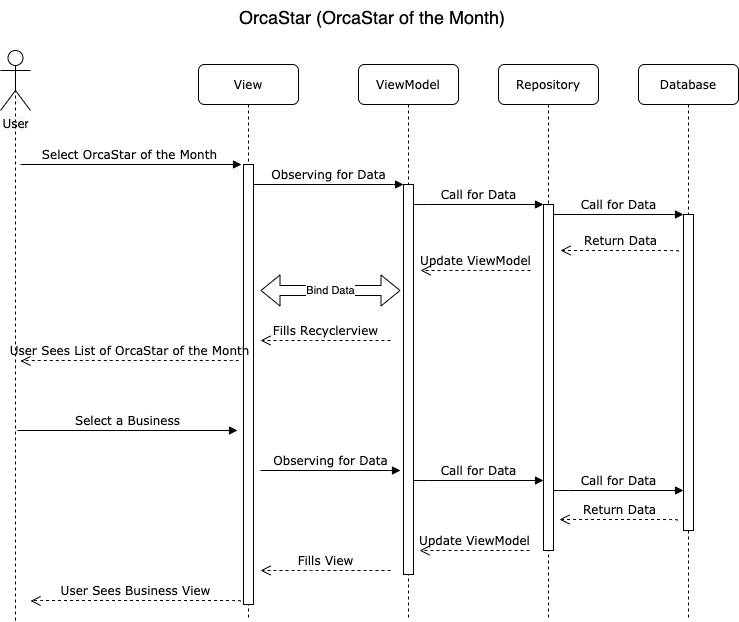

The diagram above was exported from draw.io. Its source (the exported page's mxGraphModel, read from the mxfile embedded in the PNG):
<mxGraphModel dx="1346" dy="624" grid="1" gridSize="10" guides="1" tooltips="1" connect="1" arrows="1" fold="1" page="1" pageScale="1" pageWidth="1100" pageHeight="850" background="#ffffff" math="0" shadow="0">
  <root>
    <mxCell id="0" />
    <mxCell id="1" parent="0" />
    <mxCell id="7baba1c4bc27f4b0-2" value="View" style="shape=umlLifeline;perimeter=lifelinePerimeter;whiteSpace=wrap;html=1;container=1;collapsible=0;recursiveResize=0;outlineConnect=0;rounded=1;shadow=0;comic=0;labelBackgroundColor=none;strokeWidth=1;fontFamily=Verdana;fontSize=12;align=center;" parent="1" vertex="1">
      <mxGeometry x="379" y="84" width="100" height="556" as="geometry" />
    </mxCell>
    <mxCell id="7baba1c4bc27f4b0-10" value="" style="html=1;points=[];perimeter=orthogonalPerimeter;rounded=0;shadow=0;comic=0;labelBackgroundColor=none;strokeWidth=1;fontFamily=Verdana;fontSize=12;align=center;" parent="7baba1c4bc27f4b0-2" vertex="1">
      <mxGeometry x="45" y="100" width="10" height="440" as="geometry" />
    </mxCell>
    <mxCell id="7baba1c4bc27f4b0-3" value="ViewModel" style="shape=umlLifeline;perimeter=lifelinePerimeter;whiteSpace=wrap;html=1;container=1;collapsible=0;recursiveResize=0;outlineConnect=0;rounded=1;shadow=0;comic=0;labelBackgroundColor=none;strokeWidth=1;fontFamily=Verdana;fontSize=12;align=center;" parent="1" vertex="1">
      <mxGeometry x="539" y="84" width="100" height="556" as="geometry" />
    </mxCell>
    <mxCell id="7baba1c4bc27f4b0-13" value="" style="html=1;points=[];perimeter=orthogonalPerimeter;rounded=0;shadow=0;comic=0;labelBackgroundColor=none;strokeWidth=1;fontFamily=Verdana;fontSize=12;align=center;" parent="7baba1c4bc27f4b0-3" vertex="1">
      <mxGeometry x="45" y="120" width="10" height="390" as="geometry" />
    </mxCell>
    <mxCell id="7baba1c4bc27f4b0-4" value="Repository" style="shape=umlLifeline;perimeter=lifelinePerimeter;whiteSpace=wrap;html=1;container=1;collapsible=0;recursiveResize=0;outlineConnect=0;rounded=1;shadow=0;comic=0;labelBackgroundColor=none;strokeWidth=1;fontFamily=Verdana;fontSize=12;align=center;" parent="1" vertex="1">
      <mxGeometry x="679" y="84" width="100" height="556" as="geometry" />
    </mxCell>
    <mxCell id="7baba1c4bc27f4b0-5" value="Database" style="shape=umlLifeline;perimeter=lifelinePerimeter;whiteSpace=wrap;html=1;container=1;collapsible=0;recursiveResize=0;outlineConnect=0;rounded=1;shadow=0;comic=0;labelBackgroundColor=none;strokeWidth=1;fontFamily=Verdana;fontSize=12;align=center;" parent="1" vertex="1">
      <mxGeometry x="819" y="84" width="100" height="556" as="geometry" />
    </mxCell>
    <mxCell id="7baba1c4bc27f4b0-16" value="" style="html=1;points=[];perimeter=orthogonalPerimeter;rounded=0;shadow=0;comic=0;labelBackgroundColor=none;strokeWidth=1;fontFamily=Verdana;fontSize=12;align=center;" parent="1" vertex="1">
      <mxGeometry x="724" y="224" width="10" height="346" as="geometry" />
    </mxCell>
    <mxCell id="7baba1c4bc27f4b0-17" value="Call for Data" style="html=1;verticalAlign=bottom;endArrow=block;labelBackgroundColor=none;fontFamily=Verdana;fontSize=12;edgeStyle=elbowEdgeStyle;elbow=vertical;" parent="1" source="7baba1c4bc27f4b0-13" target="7baba1c4bc27f4b0-16" edge="1">
      <mxGeometry relative="1" as="geometry">
        <mxPoint x="649" y="224" as="sourcePoint" />
        <Array as="points">
          <mxPoint x="599" y="224" />
        </Array>
      </mxGeometry>
    </mxCell>
    <mxCell id="7baba1c4bc27f4b0-19" value="" style="html=1;points=[];perimeter=orthogonalPerimeter;rounded=0;shadow=0;comic=0;labelBackgroundColor=none;strokeWidth=1;fontFamily=Verdana;fontSize=12;align=center;" parent="1" vertex="1">
      <mxGeometry x="864" y="234" width="10" height="316" as="geometry" />
    </mxCell>
    <mxCell id="7baba1c4bc27f4b0-20" value="Call for Data" style="html=1;verticalAlign=bottom;endArrow=block;entryX=0;entryY=0;labelBackgroundColor=none;fontFamily=Verdana;fontSize=12;edgeStyle=elbowEdgeStyle;elbow=vertical;" parent="1" source="7baba1c4bc27f4b0-16" target="7baba1c4bc27f4b0-19" edge="1">
      <mxGeometry relative="1" as="geometry">
        <mxPoint x="789" y="234" as="sourcePoint" />
      </mxGeometry>
    </mxCell>
    <mxCell id="7baba1c4bc27f4b0-21" value="Return Data" style="html=1;verticalAlign=bottom;endArrow=open;dashed=1;endSize=8;labelBackgroundColor=none;fontFamily=Verdana;fontSize=12;edgeStyle=elbowEdgeStyle;elbow=vertical;exitX=-0.5;exitY=0.954;exitDx=0;exitDy=0;exitPerimeter=0;" parent="1" edge="1">
      <mxGeometry relative="1" as="geometry">
        <mxPoint x="741" y="270" as="targetPoint" />
        <Array as="points">
          <mxPoint x="831" y="270" />
          <mxPoint x="821" y="220" />
          <mxPoint x="841" y="200" />
          <mxPoint x="821" y="140" />
          <mxPoint x="801" y="130" />
          <mxPoint x="791" y="120" />
          <mxPoint x="809" y="114" />
          <mxPoint x="839" y="114" />
        </Array>
        <mxPoint x="859" y="270.9839999999999" as="sourcePoint" />
      </mxGeometry>
    </mxCell>
    <mxCell id="7baba1c4bc27f4b0-11" value="Select OrcaStar of the Month&amp;nbsp;" style="html=1;verticalAlign=bottom;endArrow=block;entryX=0;entryY=0;labelBackgroundColor=none;fontFamily=Verdana;fontSize=12;edgeStyle=elbowEdgeStyle;elbow=vertical;" parent="1" edge="1">
      <mxGeometry relative="1" as="geometry">
        <mxPoint x="201" y="184" as="sourcePoint" />
        <mxPoint x="422" y="184" as="targetPoint" />
      </mxGeometry>
    </mxCell>
    <mxCell id="7baba1c4bc27f4b0-14" value="Observing for Data" style="html=1;verticalAlign=bottom;endArrow=block;entryX=0;entryY=0;labelBackgroundColor=none;fontFamily=Verdana;fontSize=12;edgeStyle=elbowEdgeStyle;elbow=vertical;" parent="1" source="7baba1c4bc27f4b0-10" target="7baba1c4bc27f4b0-13" edge="1">
      <mxGeometry relative="1" as="geometry">
        <mxPoint x="509" y="204" as="sourcePoint" />
      </mxGeometry>
    </mxCell>
    <mxCell id="FnB_KI0S2m8v2EK8f5dr-8" value="Update ViewModel" style="html=1;verticalAlign=bottom;endArrow=open;dashed=1;endSize=8;labelBackgroundColor=none;fontFamily=Verdana;fontSize=12;edgeStyle=elbowEdgeStyle;elbow=vertical;" parent="1" edge="1">
      <mxGeometry relative="1" as="geometry">
        <mxPoint x="601" y="290" as="targetPoint" />
        <Array as="points">
          <mxPoint x="651" y="290" />
          <mxPoint x="691" y="290" />
          <mxPoint x="661" y="329.5" />
          <mxPoint x="691" y="329.5" />
        </Array>
        <mxPoint x="711" y="290" as="sourcePoint" />
      </mxGeometry>
    </mxCell>
    <mxCell id="FnB_KI0S2m8v2EK8f5dr-10" value="User Sees List of OrcaStar of the Month" style="html=1;verticalAlign=bottom;endArrow=open;dashed=1;endSize=8;labelBackgroundColor=none;fontFamily=Verdana;fontSize=12;edgeStyle=elbowEdgeStyle;elbow=vertical;" parent="1" edge="1">
      <mxGeometry relative="1" as="geometry">
        <mxPoint x="201" y="380.5" as="targetPoint" />
        <Array as="points">
          <mxPoint x="364" y="380" />
          <mxPoint x="394" y="380" />
        </Array>
        <mxPoint x="419" y="380.5" as="sourcePoint" />
      </mxGeometry>
    </mxCell>
    <mxCell id="FnB_KI0S2m8v2EK8f5dr-12" value="&lt;span style=&quot;font-family: &amp;#34;verdana&amp;#34; ; white-space: normal ; background-color: rgb(248 , 249 , 250)&quot;&gt;Use&lt;/span&gt;r" style="shape=umlActor;verticalLabelPosition=bottom;labelBackgroundColor=#ffffff;verticalAlign=top;html=1;outlineConnect=0;" parent="1" vertex="1">
      <mxGeometry x="181" y="70" width="30" height="60" as="geometry" />
    </mxCell>
    <mxCell id="FnB_KI0S2m8v2EK8f5dr-15" value="" style="endArrow=none;dashed=1;html=1;entryX=0.5;entryY=0.5;entryDx=0;entryDy=0;entryPerimeter=0;" parent="1" target="FnB_KI0S2m8v2EK8f5dr-12" edge="1">
      <mxGeometry width="50" height="50" relative="1" as="geometry">
        <mxPoint x="196" y="640" as="sourcePoint" />
        <mxPoint x="282.5769230769231" y="130" as="targetPoint" />
      </mxGeometry>
    </mxCell>
    <mxCell id="FnB_KI0S2m8v2EK8f5dr-18" value="&lt;font style=&quot;font-size: 18px&quot;&gt;OrcaStar (OrcaStar of the Month)&lt;/font&gt;" style="text;html=1;" parent="1" vertex="1">
      <mxGeometry x="418" y="20" width="265" height="30" as="geometry" />
    </mxCell>
    <mxCell id="FnB_KI0S2m8v2EK8f5dr-19" value="Select a Business" style="html=1;verticalAlign=bottom;endArrow=block;entryX=0;entryY=0;labelBackgroundColor=none;fontFamily=Verdana;fontSize=12;edgeStyle=elbowEdgeStyle;elbow=vertical;" parent="1" edge="1">
      <mxGeometry relative="1" as="geometry">
        <mxPoint x="198" y="450" as="sourcePoint" />
        <mxPoint x="418" y="450" as="targetPoint" />
      </mxGeometry>
    </mxCell>
    <mxCell id="FnB_KI0S2m8v2EK8f5dr-20" value="User Sees Business View" style="html=1;verticalAlign=bottom;endArrow=open;dashed=1;endSize=8;labelBackgroundColor=none;fontFamily=Verdana;fontSize=12;edgeStyle=elbowEdgeStyle;elbow=vertical;" parent="1" edge="1">
      <mxGeometry relative="1" as="geometry">
        <mxPoint x="211" y="620.5" as="targetPoint" />
        <Array as="points">
          <mxPoint x="286" y="620" />
          <mxPoint x="316" y="620" />
        </Array>
        <mxPoint x="421" y="621" as="sourcePoint" />
      </mxGeometry>
    </mxCell>
    <mxCell id="FnB_KI0S2m8v2EK8f5dr-28" value="Bind Data" style="shape=flexArrow;endArrow=classic;startArrow=classic;html=1;" parent="1" edge="1">
      <mxGeometry width="50" height="50" relative="1" as="geometry">
        <mxPoint x="441" y="310" as="sourcePoint" />
        <mxPoint x="581" y="310" as="targetPoint" />
      </mxGeometry>
    </mxCell>
    <mxCell id="FnB_KI0S2m8v2EK8f5dr-29" value="Fills Recyclerview" style="html=1;verticalAlign=bottom;endArrow=open;dashed=1;endSize=8;labelBackgroundColor=none;fontFamily=Verdana;fontSize=12;edgeStyle=elbowEdgeStyle;elbow=vertical;" parent="1" edge="1">
      <mxGeometry relative="1" as="geometry">
        <mxPoint x="441" y="360" as="targetPoint" />
        <Array as="points">
          <mxPoint x="501" y="360" />
          <mxPoint x="541" y="360" />
          <mxPoint x="511" y="399.5" />
          <mxPoint x="541" y="399.5" />
        </Array>
        <mxPoint x="571" y="360" as="sourcePoint" />
      </mxGeometry>
    </mxCell>
    <mxCell id="FnB_KI0S2m8v2EK8f5dr-30" value="Observing for Data" style="html=1;verticalAlign=bottom;endArrow=block;entryX=0;entryY=0;labelBackgroundColor=none;fontFamily=Verdana;fontSize=12;edgeStyle=elbowEdgeStyle;elbow=vertical;" parent="1" edge="1">
      <mxGeometry relative="1" as="geometry">
        <mxPoint x="441" y="490" as="sourcePoint" />
        <mxPoint x="581" y="490.00000000000057" as="targetPoint" />
      </mxGeometry>
    </mxCell>
    <mxCell id="FnB_KI0S2m8v2EK8f5dr-32" value="Fills View" style="html=1;verticalAlign=bottom;endArrow=open;dashed=1;endSize=8;labelBackgroundColor=none;fontFamily=Verdana;fontSize=12;edgeStyle=elbowEdgeStyle;elbow=vertical;" parent="1" edge="1">
      <mxGeometry relative="1" as="geometry">
        <mxPoint x="441" y="590" as="targetPoint" />
        <Array as="points">
          <mxPoint x="501" y="590" />
          <mxPoint x="541" y="590" />
          <mxPoint x="511" y="629.5" />
          <mxPoint x="541" y="629.5" />
        </Array>
        <mxPoint x="571" y="590" as="sourcePoint" />
      </mxGeometry>
    </mxCell>
    <mxCell id="MB_-WGjvQ1T8w-W0WDyZ-1" value="Call for Data" style="html=1;verticalAlign=bottom;endArrow=block;labelBackgroundColor=none;fontFamily=Verdana;fontSize=12;edgeStyle=elbowEdgeStyle;elbow=vertical;" parent="1" edge="1">
      <mxGeometry relative="1" as="geometry">
        <mxPoint x="594" y="500" as="sourcePoint" />
        <Array as="points">
          <mxPoint x="599" y="500" />
        </Array>
        <mxPoint x="724" y="500" as="targetPoint" />
      </mxGeometry>
    </mxCell>
    <mxCell id="MB_-WGjvQ1T8w-W0WDyZ-2" value="Call for Data" style="html=1;verticalAlign=bottom;endArrow=block;labelBackgroundColor=none;fontFamily=Verdana;fontSize=12;edgeStyle=elbowEdgeStyle;elbow=vertical;" parent="1" edge="1">
      <mxGeometry relative="1" as="geometry">
        <mxPoint x="734" y="510" as="sourcePoint" />
        <Array as="points">
          <mxPoint x="739" y="510" />
        </Array>
        <mxPoint x="864" y="510" as="targetPoint" />
      </mxGeometry>
    </mxCell>
    <mxCell id="MB_-WGjvQ1T8w-W0WDyZ-3" value="Return Data" style="html=1;verticalAlign=bottom;endArrow=open;dashed=1;endSize=8;labelBackgroundColor=none;fontFamily=Verdana;fontSize=12;edgeStyle=elbowEdgeStyle;elbow=vertical;exitX=-0.5;exitY=0.954;exitDx=0;exitDy=0;exitPerimeter=0;" parent="1" edge="1">
      <mxGeometry relative="1" as="geometry">
        <mxPoint x="740" y="539.0160000000001" as="targetPoint" />
        <Array as="points">
          <mxPoint x="830" y="539.0160000000001" />
          <mxPoint x="820" y="489.0160000000001" />
          <mxPoint x="840" y="469.0160000000001" />
          <mxPoint x="820" y="409.0160000000001" />
          <mxPoint x="800" y="399.0160000000001" />
          <mxPoint x="790" y="389.0160000000001" />
          <mxPoint x="808" y="383.0160000000001" />
          <mxPoint x="838" y="383.0160000000001" />
        </Array>
        <mxPoint x="858" y="540" as="sourcePoint" />
      </mxGeometry>
    </mxCell>
    <mxCell id="MB_-WGjvQ1T8w-W0WDyZ-5" value="Update ViewModel" style="html=1;verticalAlign=bottom;endArrow=open;dashed=1;endSize=8;labelBackgroundColor=none;fontFamily=Verdana;fontSize=12;edgeStyle=elbowEdgeStyle;elbow=vertical;" parent="1" edge="1">
      <mxGeometry relative="1" as="geometry">
        <mxPoint x="600" y="570" as="targetPoint" />
        <Array as="points">
          <mxPoint x="650" y="570" />
          <mxPoint x="690" y="570" />
          <mxPoint x="660" y="609.5" />
          <mxPoint x="690" y="609.5" />
        </Array>
        <mxPoint x="710" y="570" as="sourcePoint" />
      </mxGeometry>
    </mxCell>
  </root>
</mxGraphModel>